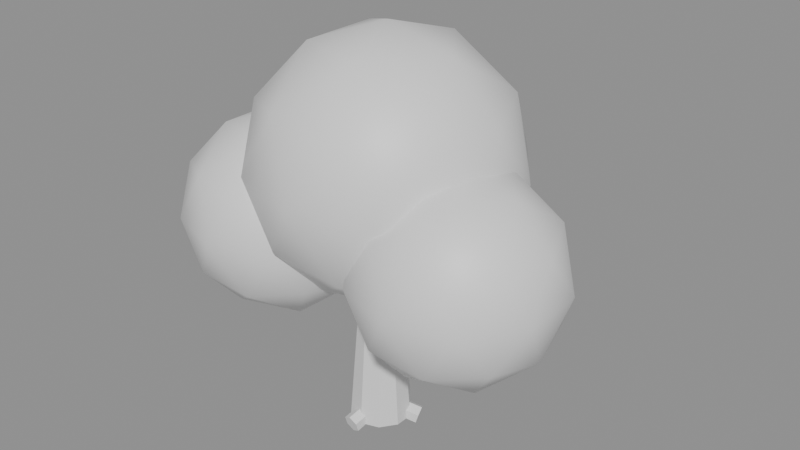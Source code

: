 # Source: parc_arbre.blend  (saved by Blender 5.3.31; exported with 4.5.12 LTS)
import bpy
from mathutils import Matrix  # noqa: F401  (used for matrix-valued properties, if any)

bpy.ops.wm.read_factory_settings(use_empty=True)
scene = bpy.context.scene
scene.name = 'Scene'

# ---- materials (node trees are filled in below, after node groups)
mat_brun = bpy.data.materials.new('Brun')
mat_brun.diffuse_color = (0.1975, 0.07383, 0.01518, 1.0)
mat_vert = bpy.data.materials.new('Vert')
mat_vert.diffuse_color = (0.07593, 0.4878, 0.03847, 1.0)
mat_vertclair = bpy.data.materials.new('VertClair')
mat_vertclair.diffuse_color = (0.2632, 0.6661, 0.03847, 1.0)

# ---- material node trees
mat_brun.use_nodes = True; mat_brun.node_tree.nodes.clear()
_N = mat_brun.node_tree.nodes; _L = mat_brun.node_tree.links
n0 = _N.new('ShaderNodeBsdfPrincipled'); n0.name = 'Principled BSDF'; n0.location = (-200, 100)
n0.inputs[10].default_value = 0.005
n1 = _N.new('ShaderNodeOutputMaterial'); n1.name = 'Material Output'; n1.location = (200, 100)
_L.new(n0.outputs[0], n1.inputs[0])
n1.is_active_output = True
mat_vert.use_nodes = True; mat_vert.node_tree.nodes.clear()
_N = mat_vert.node_tree.nodes; _L = mat_vert.node_tree.links
n0 = _N.new('ShaderNodeBsdfPrincipled'); n0.name = 'Principled BSDF'; n0.location = (-200, 100)
n0.inputs[10].default_value = 0.005
n1 = _N.new('ShaderNodeOutputMaterial'); n1.name = 'Material Output'; n1.location = (200, 100)
_L.new(n0.outputs[0], n1.inputs[0])
n1.is_active_output = True
mat_vertclair.use_nodes = True; mat_vertclair.node_tree.nodes.clear()
_N = mat_vertclair.node_tree.nodes; _L = mat_vertclair.node_tree.links
n0 = _N.new('ShaderNodeBsdfPrincipled'); n0.name = 'Principled BSDF'; n0.location = (-200, 100)
n0.inputs[10].default_value = 0.005
n1 = _N.new('ShaderNodeOutputMaterial'); n1.name = 'Material Output'; n1.location = (200, 100)
_L.new(n0.outputs[0], n1.inputs[0])
n1.is_active_output = True

# ---- meshes
me_parc_arbre_brun = bpy.data.meshes.new('parc_arbre_Brun')
me_parc_arbre_brun.from_pydata([(0.0, 1.5, 0.0), (0.0, 0.9, 7.5), (0.8817, 1.214, 0.0), (0.529, 0.7281, 7.5), (1.427, 0.4635, 0.0), (0.856, 0.2781, 7.5), (1.427, -0.4635, 0.0), (0.856, -0.2781, 7.5), (0.8817, -1.214, 0.0), (0.529, -0.7281, 7.5), (0.0, -1.5, 0.0), (0.0, -0.9, 7.5), (-0.8817, -1.214, 0.0), (-0.529, -0.7281, 7.5), (-1.427, -0.4635, 0.0), (-0.856, -0.2781, 7.5), (-1.427, 0.4635, 0.0), (-0.856, 0.2781, 7.5), (-0.8817, 1.214, 0.0), (-0.529, 0.7281, 7.5), (0.3499, 0.09542, 6.613), (-1.85, -0.5046, 8.613), (0.3003, -0.4118, 6.407), (-1.9, -1.012, 8.407), (-0.04961, -0.5072, 5.993), (-2.25, -1.107, 7.993), (-0.3499, -0.09542, 5.787), (-2.55, -0.6954, 7.787), (-0.3003, 0.4118, 5.993), (-2.5, -0.1882, 7.993), (0.04961, 0.5072, 6.407), (-2.15, -0.09276, 8.407), (-0.3499, 0.09542, 6.613), (1.85, -0.5046, 8.613), (-0.04961, 0.5072, 6.407), (2.15, -0.09276, 8.407), (0.3003, 0.4118, 5.993), (2.5, -0.1882, 7.993), (0.3499, -0.09542, 5.787), (2.55, -0.6954, 7.787), (0.04961, -0.5072, 5.993), (2.25, -1.107, 7.993), (-0.3003, -0.4118, 6.407), (1.9, -1.012, 8.407), (0.1152, 0.04873, 1.032), (1.865, 0.7886, 0.4823), (-0.09414, 0.3833, 0.8161), (1.656, 1.123, 0.2661), (-0.2094, 0.3346, 0.3839), (1.541, 1.074, -0.1661), (-0.1152, -0.04873, 0.1677), (1.635, 0.6912, -0.3823), (0.09414, -0.3833, 0.3839), (1.844, 0.3566, -0.1661), (0.2094, -0.3346, 0.8161), (1.959, 0.4053, 0.2661), (-0.09982, 0.07545, 1.032), (-1.616, 1.221, 0.4823), (-0.2849, -0.2732, 0.8161), (-1.801, 0.8724, 0.2661), (-0.1851, -0.3486, 0.3839), (-1.701, 0.797, -0.1661), (0.09982, -0.07545, 0.1677), (-1.416, 1.07, -0.3823), (0.2849, 0.2732, 0.3839), (-1.231, 1.419, -0.1661), (0.1851, 0.3486, 0.8161), (-1.331, 1.494, 0.2661), (-0.01543, -0.1242, 1.032), (-0.2497, -2.01, 0.4823), (0.379, -0.1101, 0.8161), (0.1448, -1.996, 0.2661), (0.3945, 0.01404, 0.3839), (0.1602, -1.871, -0.1661), (0.01543, 0.1242, 0.1677), (-0.2188, -1.761, -0.3823), (-0.379, 0.1101, 0.3839), (-0.6133, -1.775, -0.1661), (-0.3945, -0.01404, 0.8161), (-0.6287, -1.9, 0.2661)], [], [(1, 2, 0), (3, 4, 2), (5, 6, 4), (7, 8, 6), (9, 10, 8), (11, 12, 10), (13, 14, 12), (15, 16, 14), (17, 9, 5), (17, 18, 16), (19, 0, 18), (2, 6, 14), (21, 22, 20), (22, 25, 24), (25, 26, 24), (27, 28, 26), (29, 27, 25), (29, 30, 28), (30, 21, 20), (28, 30, 22), (33, 34, 32), (35, 36, 34), (37, 38, 36), (39, 40, 38), (33, 41, 37), (41, 42, 40), (42, 33, 32), (38, 40, 42), (45, 46, 44), (47, 48, 46), (49, 50, 48), (51, 52, 50), (45, 53, 49), (52, 55, 54), (55, 44, 54), (50, 52, 54), (56, 59, 58), (59, 60, 58), (61, 62, 60), (62, 65, 64), (65, 63, 61), (64, 67, 66), (67, 56, 66), (58, 62, 66), (69, 70, 68), (71, 72, 70), (73, 74, 72), (75, 76, 74), (77, 75, 73), (77, 78, 76), (79, 68, 78), (70, 74, 78), (1, 3, 2), (3, 5, 4), (5, 7, 6), (7, 9, 8), (9, 11, 10), (11, 13, 12), (13, 15, 14), (15, 17, 16), (5, 3, 1), (1, 19, 17), (17, 15, 13), (13, 11, 9), (9, 7, 5), (5, 1, 17), (17, 13, 9), (17, 19, 18), (19, 1, 0), (18, 0, 2), (2, 4, 6), (6, 8, 10), (10, 12, 6), (12, 14, 6), (14, 16, 18), (18, 2, 14), (21, 23, 22), (22, 23, 25), (25, 27, 26), (27, 29, 28), (25, 23, 21), (21, 31, 25), (31, 29, 25), (29, 31, 30), (30, 31, 21), (30, 20, 22), (22, 24, 26), (26, 28, 22), (33, 35, 34), (35, 37, 36), (37, 39, 38), (39, 41, 40), (37, 35, 33), (33, 43, 41), (41, 39, 37), (41, 43, 42), (42, 43, 33), (42, 32, 38), (32, 34, 38), (34, 36, 38), (45, 47, 46), (47, 49, 48), (49, 51, 50), (51, 53, 52), (49, 47, 45), (45, 55, 53), (53, 51, 49), (52, 53, 55), (55, 45, 44), (54, 44, 46), (46, 48, 54), (48, 50, 54), (56, 57, 59), (59, 61, 60), (61, 63, 62), (62, 63, 65), (61, 59, 57), (57, 67, 61), (67, 65, 61), (64, 65, 67), (67, 57, 56), (66, 56, 58), (58, 60, 62), (62, 64, 66), (69, 71, 70), (71, 73, 72), (73, 75, 74), (75, 77, 76), (73, 71, 69), (69, 79, 73), (79, 77, 73), (77, 79, 78), (79, 69, 68), (78, 68, 70), (70, 72, 74), (74, 76, 78)])
me_parc_arbre_brun.materials.append(mat_brun)
me_parc_arbre_brun.update()
me_parc_arbre_vert = bpy.data.meshes.new('parc_arbre_Vert')
me_parc_arbre_vert.from_pydata([(0.0, 0.6, 6.4), (4.631, -2.765, 9.938), (-1.769, -4.844, 9.938), (-5.724, 0.6, 9.938), (-1.769, 6.044, 9.938), (4.631, 3.965, 9.938), (1.769, -4.844, 15.66), (-4.631, -2.765, 15.66), (-4.631, 3.965, 15.66), (1.769, 6.044, 15.66), (5.724, 0.6, 15.66), (0.0, 0.6, 19.2), (-1.04, -2.6, 7.356), (2.722, -1.378, 7.356), (1.682, -4.578, 9.435), (5.444, 0.6, 9.435), (2.722, 2.578, 7.356), (-3.365, 0.6, 7.356), (-4.404, -2.6, 9.435), (-1.04, 3.8, 7.356), (-4.404, 3.8, 9.435), (1.682, 5.778, 9.435), (6.087, -1.378, 12.8), (6.087, 2.578, 12.8), (0.0, -5.8, 12.8), (3.762, -4.578, 12.8), (-6.087, -1.378, 12.8), (-3.762, -4.578, 12.8), (-3.762, 5.778, 12.8), (-6.087, 2.578, 12.8), (3.762, 5.778, 12.8), (0.0, 7.0, 12.8), (4.404, -2.6, 16.16), (-1.682, -4.578, 16.16), (-5.444, 0.6, 16.16), (-1.682, 5.778, 16.16), (4.404, 3.8, 16.16), (1.04, -2.6, 18.24), (3.365, 0.6, 18.24), (-2.722, -1.378, 18.24), (-2.722, 2.578, 18.24), (1.04, 3.8, 18.24), (5.0, -0.8, 4.7), (8.546, -3.376, 7.409), (3.646, -4.968, 7.409), (0.6173, -0.8, 7.409), (3.646, 3.368, 7.409), (8.546, 1.776, 7.409), (6.354, -4.968, 11.79), (1.454, -3.376, 11.79), (1.454, 1.776, 11.79), (6.354, 3.368, 11.79), (9.383, -0.8, 11.79), (5.0, -0.8, 14.5), (4.204, -3.25, 5.432), (7.084, -2.314, 5.432), (6.288, -4.764, 7.024), (9.168, -0.8, 7.024), (7.084, 0.7142, 5.432), (2.424, -0.8, 5.432), (1.628, -3.25, 7.024), (4.204, 1.65, 5.432), (1.628, 1.65, 7.024), (6.288, 3.164, 7.024), (9.66, -2.314, 9.6), (9.66, 0.7142, 9.6), (5.0, -5.7, 9.6), (7.88, -4.764, 9.6), (0.3398, -2.314, 9.6), (2.12, -4.764, 9.6), (2.12, 3.164, 9.6), (0.3398, 0.7142, 9.6), (7.88, 3.164, 9.6), (5.0, 4.1, 9.6), (8.372, -3.25, 12.18), (3.712, -4.764, 12.18), (0.8318, -0.8, 12.18), (3.712, 3.164, 12.18), (8.372, 1.65, 12.18), (5.796, -3.25, 13.77), (7.576, -0.8, 13.77), (2.916, -2.314, 13.77), (2.916, 0.7142, 13.77), (5.796, 1.65, 13.77), (0.0, 4.0, 5.6), (3.329, 1.582, 8.143), (-1.271, 0.08701, 8.143), (-4.114, 4.0, 8.143), (-1.271, 7.913, 8.143), (3.329, 6.418, 8.143), (1.271, 0.08701, 12.26), (-3.329, 1.582, 12.26), (-3.329, 6.418, 12.26), (1.271, 7.913, 12.26), (4.114, 4.0, 12.26), (0.0, 4.0, 14.8), (-0.7473, 1.7, 6.287), (1.956, 2.579, 6.287), (1.209, 0.2785, 7.782), (3.913, 4.0, 7.782), (1.956, 5.421, 6.287), (-2.418, 4.0, 6.287), (-3.166, 1.7, 7.782), (-0.7473, 6.3, 6.287), (-3.166, 6.3, 7.782), (1.209, 7.721, 7.782), (4.375, 2.579, 10.2), (4.375, 5.421, 10.2), (0.0, -0.6, 10.2), (2.704, 0.2785, 10.2), (-4.375, 2.579, 10.2), (-2.704, 0.2785, 10.2), (-2.704, 7.721, 10.2), (-4.375, 5.421, 10.2), (2.704, 7.721, 10.2), (0.0, 8.6, 10.2), (3.166, 1.7, 12.62), (-1.209, 0.2785, 12.62), (-3.913, 4.0, 12.62), (-1.209, 7.721, 12.62), (3.166, 6.3, 12.62), (0.7473, 1.7, 14.11), (2.418, 4.0, 14.11), (-1.956, 2.579, 14.11), (-1.956, 5.421, 14.11), (0.7473, 6.3, 14.11)], [], [(0, 13, 12), (1, 13, 15), (0, 12, 17), (0, 17, 19), (0, 19, 16), (1, 15, 22), (2, 14, 24), (3, 18, 26), (4, 20, 28), (5, 21, 30), (1, 22, 25), (2, 24, 27), (3, 26, 29), (4, 28, 31), (5, 30, 23), (6, 32, 37), (7, 33, 39), (8, 34, 40), (9, 35, 41), (10, 36, 38), (38, 41, 11), (38, 36, 41), (36, 9, 41), (41, 40, 11), (41, 35, 40), (35, 8, 40), (40, 39, 11), (40, 34, 39), (34, 7, 39), (39, 37, 11), (39, 33, 37), (33, 6, 37), (37, 38, 11), (37, 32, 38), (32, 10, 38), (23, 36, 10), (23, 30, 36), (30, 9, 36), (31, 35, 9), (31, 28, 35), (28, 8, 35), (29, 34, 8), (29, 26, 34), (26, 7, 34), (27, 33, 7), (27, 24, 33), (24, 6, 33), (25, 32, 6), (25, 22, 32), (22, 10, 32), (30, 31, 9), (30, 21, 31), (21, 4, 31), (28, 29, 8), (28, 20, 29), (20, 3, 29), (26, 27, 7), (26, 18, 27), (18, 2, 27), (24, 25, 6), (24, 14, 25), (14, 1, 25), (22, 23, 10), (22, 15, 23), (15, 5, 23), (16, 21, 5), (16, 19, 21), (19, 4, 21), (19, 20, 4), (19, 17, 20), (17, 3, 20), (17, 18, 3), (17, 12, 18), (12, 2, 18), (15, 16, 5), (15, 13, 16), (13, 0, 16), (12, 14, 2), (12, 13, 14), (13, 1, 14), (42, 55, 54), (43, 55, 57), (42, 54, 59), (42, 59, 61), (42, 61, 58), (43, 57, 64), (44, 56, 66), (45, 60, 68), (46, 62, 70), (47, 63, 72), (43, 64, 67), (44, 66, 69), (45, 68, 71), (46, 70, 73), (47, 72, 65), (48, 74, 79), (49, 75, 81), (50, 76, 82), (51, 77, 83), (52, 78, 80), (80, 83, 53), (80, 78, 83), (78, 51, 83), (83, 82, 53), (83, 77, 82), (77, 50, 82), (82, 81, 53), (82, 76, 81), (76, 49, 81), (81, 79, 53), (81, 75, 79), (75, 48, 79), (79, 80, 53), (79, 74, 80), (74, 52, 80), (65, 78, 52), (65, 72, 78), (72, 51, 78), (73, 77, 51), (73, 70, 77), (70, 50, 77), (71, 76, 50), (71, 68, 76), (68, 49, 76), (69, 75, 49), (69, 66, 75), (66, 48, 75), (67, 74, 48), (67, 64, 74), (64, 52, 74), (72, 73, 51), (72, 63, 73), (63, 46, 73), (70, 71, 50), (70, 62, 71), (62, 45, 71), (68, 69, 49), (68, 60, 69), (60, 44, 69), (66, 67, 48), (66, 56, 67), (56, 43, 67), (64, 65, 52), (64, 57, 65), (57, 47, 65), (58, 63, 47), (58, 61, 63), (61, 46, 63), (61, 62, 46), (61, 59, 62), (59, 45, 62), (59, 60, 45), (59, 54, 60), (54, 44, 60), (57, 58, 47), (57, 55, 58), (55, 42, 58), (54, 56, 44), (54, 55, 56), (55, 43, 56), (84, 97, 96), (85, 97, 99), (84, 96, 101), (84, 101, 103), (84, 103, 100), (85, 99, 106), (86, 98, 108), (87, 102, 110), (88, 104, 112), (89, 105, 114), (85, 106, 109), (86, 108, 111), (87, 110, 113), (88, 112, 115), (89, 114, 107), (90, 116, 121), (91, 117, 123), (92, 118, 124), (93, 119, 125), (94, 120, 122), (122, 125, 95), (122, 120, 125), (120, 93, 125), (125, 124, 95), (125, 119, 124), (119, 92, 124), (124, 123, 95), (124, 118, 123), (118, 91, 123), (123, 121, 95), (123, 117, 121), (117, 90, 121), (121, 122, 95), (121, 116, 122), (116, 94, 122), (107, 120, 94), (107, 114, 120), (114, 93, 120), (115, 119, 93), (115, 112, 119), (112, 92, 119), (113, 118, 92), (113, 110, 118), (110, 91, 118), (111, 117, 91), (111, 108, 117), (108, 90, 117), (109, 116, 90), (109, 106, 116), (106, 94, 116), (114, 115, 93), (114, 105, 115), (105, 88, 115), (112, 113, 92), (112, 104, 113), (104, 87, 113), (110, 111, 91), (110, 102, 111), (102, 86, 111), (108, 109, 90), (108, 98, 109), (98, 85, 109), (106, 107, 94), (106, 99, 107), (99, 89, 107), (100, 105, 89), (100, 103, 105), (103, 88, 105), (103, 104, 88), (103, 101, 104), (101, 87, 104), (101, 102, 87), (101, 96, 102), (96, 86, 102), (99, 100, 89), (99, 97, 100), (97, 84, 100), (96, 98, 86), (96, 97, 98), (97, 85, 98)])
me_parc_arbre_vert.polygons.foreach_set('use_smooth', [True] * 240)
me_parc_arbre_vert.materials.append(mat_vert)
me_parc_arbre_vert.update()
me_parc_arbre_vertclair = bpy.data.meshes.new('parc_arbre_VertClair')
me_parc_arbre_vertclair.from_pydata([(-5.0, -0.8, 4.7), (-1.454, -3.376, 7.409), (-6.354, -4.968, 7.409), (-9.383, -0.8, 7.409), (-6.354, 3.368, 7.409), (-1.454, 1.776, 7.409), (-3.646, -4.968, 11.79), (-8.546, -3.376, 11.79), (-8.546, 1.776, 11.79), (-3.646, 3.368, 11.79), (-0.6173, -0.8, 11.79), (-5.0, -0.8, 14.5), (-5.796, -3.25, 5.432), (-2.916, -2.314, 5.432), (-3.712, -4.764, 7.024), (-0.8318, -0.8, 7.024), (-2.916, 0.7142, 5.432), (-7.576, -0.8, 5.432), (-8.372, -3.25, 7.024), (-5.796, 1.65, 5.432), (-8.372, 1.65, 7.024), (-3.712, 3.164, 7.024), (-0.3398, -2.314, 9.6), (-0.3398, 0.7142, 9.6), (-5.0, -5.7, 9.6), (-2.12, -4.764, 9.6), (-9.66, -2.314, 9.6), (-7.88, -4.764, 9.6), (-7.88, 3.164, 9.6), (-9.66, 0.7142, 9.6), (-2.12, 3.164, 9.6), (-5.0, 4.1, 9.6), (-1.628, -3.25, 12.18), (-6.288, -4.764, 12.18), (-9.168, -0.8, 12.18), (-6.288, 3.164, 12.18), (-1.628, 1.65, 12.18), (-4.204, -3.25, 13.77), (-2.424, -0.8, 13.77), (-7.084, -2.314, 13.77), (-7.084, 0.7142, 13.77), (-4.204, 1.65, 13.77)], [], [(0, 13, 12), (1, 13, 15), (0, 12, 17), (0, 17, 19), (0, 19, 16), (1, 15, 22), (2, 14, 24), (3, 18, 26), (4, 20, 28), (5, 21, 30), (1, 22, 25), (2, 24, 27), (3, 26, 29), (4, 28, 31), (5, 30, 23), (6, 32, 37), (7, 33, 39), (8, 34, 40), (9, 35, 41), (10, 36, 38), (38, 41, 11), (38, 36, 41), (36, 9, 41), (41, 40, 11), (41, 35, 40), (35, 8, 40), (40, 39, 11), (40, 34, 39), (34, 7, 39), (39, 37, 11), (39, 33, 37), (33, 6, 37), (37, 38, 11), (37, 32, 38), (32, 10, 38), (23, 36, 10), (23, 30, 36), (30, 9, 36), (31, 35, 9), (31, 28, 35), (28, 8, 35), (29, 34, 8), (29, 26, 34), (26, 7, 34), (27, 33, 7), (27, 24, 33), (24, 6, 33), (25, 32, 6), (25, 22, 32), (22, 10, 32), (30, 31, 9), (30, 21, 31), (21, 4, 31), (28, 29, 8), (28, 20, 29), (20, 3, 29), (26, 27, 7), (26, 18, 27), (18, 2, 27), (24, 25, 6), (24, 14, 25), (14, 1, 25), (22, 23, 10), (22, 15, 23), (15, 5, 23), (16, 21, 5), (16, 19, 21), (19, 4, 21), (19, 20, 4), (19, 17, 20), (17, 3, 20), (17, 18, 3), (17, 12, 18), (12, 2, 18), (15, 16, 5), (15, 13, 16), (13, 0, 16), (12, 14, 2), (12, 13, 14), (13, 1, 14)])
me_parc_arbre_vertclair.polygons.foreach_set('use_smooth', [True] * 80)
me_parc_arbre_vertclair.materials.append(mat_vertclair)
me_parc_arbre_vertclair.update()

# ---- objects
ob_parc_arbre_brun = bpy.data.objects.new('parc_arbre_Brun', me_parc_arbre_brun)
ob_parc_arbre_vert = bpy.data.objects.new('parc_arbre_Vert', me_parc_arbre_vert)
ob_parc_arbre_vertclair = bpy.data.objects.new('parc_arbre_VertClair', me_parc_arbre_vertclair)

# ---- transforms, parenting, visibility, modifiers, constraints
ob_parc_arbre_brun.location = (0.0, 0.0, 0.0)
ob_parc_arbre_vert.location = (0.0, 0.0, 0.0)
ob_parc_arbre_vertclair.location = (0.0, 0.0, 0.0)

# ---- collection membership
scene.collection.objects.link(ob_parc_arbre_brun)
scene.collection.objects.link(ob_parc_arbre_vert)
scene.collection.objects.link(ob_parc_arbre_vertclair)

# ---- scene / render settings (as saved in the file)
scene.frame_start = 1; scene.frame_end = 250; scene.frame_set(1)
scene.render.engine = 'BLENDER_EEVEE_NEXT'
scene.render.bake_bias = 0.0
scene.render.bake_samples = 0
scene.render.compositor_device = 'GPU'
scene.eevee.use_volume_custom_range = False
scene.eevee.fast_gi_thickness_near = 0.1
scene.eevee.fast_gi_thickness_far = 0.0
scene.eevee.ray_tracing_options.screen_trace_thickness = 0.1
bpy.context.view_layer.update()

# ---- added for rendering (the .blend has no active camera and no usable light): camera, sun + grey world if the file has none
cam_auto = bpy.data.cameras.new('AutoCamera')
cam_auto.lens = 50.0
cam_auto.sensor_width = 36.0
cam_auto.clip_end = 1000.0
ob_auto_camera = bpy.data.objects.new('AutoCamera', cam_auto)
scene.collection.objects.link(ob_auto_camera)
ob_auto_camera.location = (28.7282, -33.0738, 32.3914)
ob_auto_camera.rotation_euler = (1.09748, -7.21219e-08, 0.694738)
scene.camera = ob_auto_camera
light_auto_sun = bpy.data.lights.new('AutoSun', 'SUN')
light_auto_sun.energy = 3.0
light_auto_sun.angle = 0.0523599
ob_auto_sun = bpy.data.objects.new('AutoSun', light_auto_sun)
scene.collection.objects.link(ob_auto_sun)
ob_auto_sun.rotation_euler = (0.872665, 0.174533, 0.523599)
if scene.world is None:
    world_auto = bpy.data.worlds.new('AutoWorld')
    world_auto.color = (0.3, 0.3, 0.3)
    scene.world = world_auto
bpy.context.view_layer.update()
